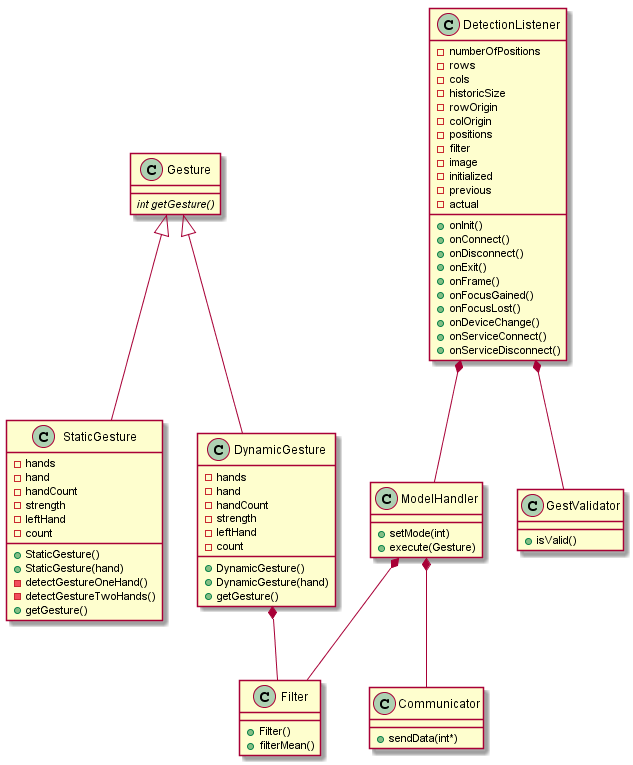

The diagram above was rendered by PlantUML. Its source (embedded in the PNG):
@startuml

class Gesture {
  {abstract} int getGesture()
}

class StaticGesture {
  +StaticGesture()
  +StaticGesture(hand)
  -detectGestureOneHand()
  -detectGestureTwoHands()
  +getGesture()

  -hands
  -hand
  -handCount
  -strength
  -leftHand
  -count
}

class DynamicGesture {
  +DynamicGesture()
  +DynamicGesture(hand)
  +getGesture()

  -hands
  -hand
  -handCount
  -strength
  -leftHand
  -count
}

class Filter {
  +Filter()

  +filterMean()
}

class DetectionListener {
  +onInit()
  +onConnect()
  +onDisconnect()
  +onExit()
	+onFrame()
	+onFocusGained()
	+onFocusLost()
	+onDeviceChange()
	+onServiceConnect()
	+onServiceDisconnect()

  -numberOfPositions
  -rows
  -cols
  -historicSize
  -rowOrigin
  -colOrigin
  -positions
  -filter
  -image
  -initialized
  -previous
  -actual
}

class ModelHandler {
  +setMode(int)
  +execute(Gesture)
}

class Communicator {
  +sendData(int*)
}

class GestValidator {
  +isValid()
}

Gesture <|-- StaticGesture
Gesture <|-- DynamicGesture
ModelHandler *-- Communicator
ModelHandler *-- Filter
DetectionListener *-- ModelHandler
DetectionListener *-- GestValidator
DynamicGesture *-- Filter
@enduml